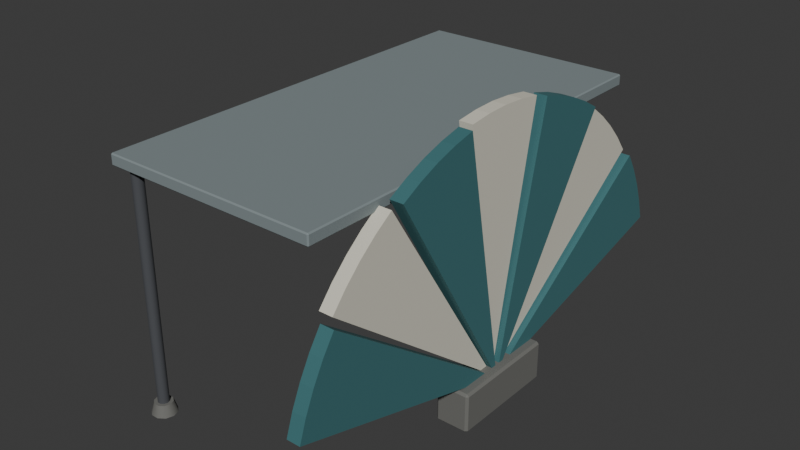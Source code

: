 # Source: stop-16.blend  (saved by Blender 5.3.31; exported with 4.5.12 LTS)
import bpy
from mathutils import Matrix  # noqa: F401  (used for matrix-valued properties, if any)

bpy.ops.wm.read_factory_settings(use_empty=True)
scene = bpy.context.scene
scene.name = 'Scene'

# ---- collections
col_collection = bpy.data.collections.new('Collection'); scene.collection.children.link(col_collection)

# ---- materials (node trees are filled in below, after node groups)
mat_paint0 = bpy.data.materials.new('paint0')
mat_paint0.diffuse_color = (0.04615, 0.1604, 0.1734, 1.0)
mat_d8d4c4 = bpy.data.materials.new('#d8d4c4')
mat_d8d4c4.diffuse_color = (0.6941, 0.6661, 0.5605, 1.0)
mat_6e6e6a = bpy.data.materials.new('#6e6e6a')
mat_6e6e6a.diffuse_color = (0.1573, 0.1573, 0.145, 1.0)
mat_7f8a8c = bpy.data.materials.new('#7f8a8c')
mat_7f8a8c.diffuse_color = (0.2158, 0.259, 0.2674, 1.0)
mat_4c4e52 = bpy.data.materials.new('#4c4e52')
mat_4c4e52.diffuse_color = (0.06973, 0.07383, 0.08241, 1.0)

# ---- material node trees
mat_paint0.use_nodes = True; mat_paint0.node_tree.nodes.clear()
_N = mat_paint0.node_tree.nodes; _L = mat_paint0.node_tree.links
n0 = _N.new('ShaderNodeBsdfPrincipled'); n0.name = 'Principled BSDF'; n0.location = (-200, 100)
n0.inputs[0].default_value = (0.04615, 0.1604, 0.1734, 1.0)
n0.inputs[2].default_value = 0.85
n0.inputs[10].default_value = 0.005
n1 = _N.new('ShaderNodeOutputMaterial'); n1.name = 'Material Output'; n1.location = (200, 100)
_L.new(n0.outputs[0], n1.inputs[0])
n1.is_active_output = True
mat_d8d4c4.use_nodes = True; mat_d8d4c4.node_tree.nodes.clear()
_N = mat_d8d4c4.node_tree.nodes; _L = mat_d8d4c4.node_tree.links
n0 = _N.new('ShaderNodeBsdfPrincipled'); n0.name = 'Principled BSDF'; n0.location = (-200, 100)
n0.inputs[0].default_value = (0.6941, 0.6661, 0.5605, 1.0)
n0.inputs[2].default_value = 0.85
n0.inputs[10].default_value = 0.005
n1 = _N.new('ShaderNodeOutputMaterial'); n1.name = 'Material Output'; n1.location = (200, 100)
_L.new(n0.outputs[0], n1.inputs[0])
n1.is_active_output = True
mat_6e6e6a.use_nodes = True; mat_6e6e6a.node_tree.nodes.clear()
_N = mat_6e6e6a.node_tree.nodes; _L = mat_6e6e6a.node_tree.links
n0 = _N.new('ShaderNodeBsdfPrincipled'); n0.name = 'Principled BSDF'; n0.location = (-200, 100)
n0.inputs[0].default_value = (0.1573, 0.1573, 0.145, 1.0)
n0.inputs[2].default_value = 0.85
n0.inputs[10].default_value = 0.005
n1 = _N.new('ShaderNodeOutputMaterial'); n1.name = 'Material Output'; n1.location = (200, 100)
_L.new(n0.outputs[0], n1.inputs[0])
n1.is_active_output = True
mat_7f8a8c.use_nodes = True; mat_7f8a8c.node_tree.nodes.clear()
_N = mat_7f8a8c.node_tree.nodes; _L = mat_7f8a8c.node_tree.links
n0 = _N.new('ShaderNodeBsdfPrincipled'); n0.name = 'Principled BSDF'; n0.location = (-200, 100)
n0.inputs[0].default_value = (0.2158, 0.259, 0.2674, 1.0)
n0.inputs[2].default_value = 0.85
n0.inputs[10].default_value = 0.005
n1 = _N.new('ShaderNodeOutputMaterial'); n1.name = 'Material Output'; n1.location = (200, 100)
_L.new(n0.outputs[0], n1.inputs[0])
n1.is_active_output = True
mat_4c4e52.use_nodes = True; mat_4c4e52.node_tree.nodes.clear()
_N = mat_4c4e52.node_tree.nodes; _L = mat_4c4e52.node_tree.links
n0 = _N.new('ShaderNodeBsdfPrincipled'); n0.name = 'Principled BSDF'; n0.location = (-200, 100)
n0.inputs[0].default_value = (0.06973, 0.07383, 0.08241, 1.0)
n0.inputs[2].default_value = 0.85
n0.inputs[10].default_value = 0.005
n1 = _N.new('ShaderNodeOutputMaterial'); n1.name = 'Material Output'; n1.location = (200, 100)
_L.new(n0.outputs[0], n1.inputs[0])
n1.is_active_output = True

# ---- world
world_world = bpy.data.worlds.new('World'); scene.world = world_world
world_world.use_nodes = True; world_world.node_tree.nodes.clear()
_N = world_world.node_tree.nodes; _L = world_world.node_tree.links
n0 = _N.new('ShaderNodeOutputWorld'); n0.name = 'World Output'; n0.location = (200, 100)
n1 = _N.new('ShaderNodeBackground'); n1.name = 'Background'; n1.location = (-200, 100)
n1.inputs[0].default_value = (0.05088, 0.05088, 0.05088, 1.0)
_L.new(n1.outputs[0], n0.inputs[0])
n0.is_active_output = True
world_world.color = (0.05088, 0.05088, 0.05088)
world_world.sun_shadow_jitter_overblur = 0.0

# ---- meshes
me_00_paint0 = bpy.data.meshes.new('00_paint0')
me_00_paint0.from_pydata([(0.94, 0.0, 0.3), (0.94, 2.228, 0.872), (0.94, 2.17, 1.063), (0.94, 2.096, 1.248), (0.94, 2.006, 1.426), (0.94, 1.9, 1.595), (1.06, 0.0, 0.3), (1.06, 2.228, 0.872), (1.06, 2.17, 1.063), (1.06, 2.096, 1.248), (1.06, 2.006, 1.426), (1.06, 1.9, 1.595), (0.94, 0.0, 0.3), (0.94, 1.232, 2.242), (0.94, 1.06, 2.341), (0.94, 0.8787, 2.426), (0.94, 0.6912, 2.494), (0.94, 0.4986, 2.545), (1.06, 0.0, 0.3), (1.06, 1.232, 2.242), (1.06, 1.06, 2.341), (1.06, 0.8787, 2.426), (1.06, 0.6912, 2.494), (1.06, 0.4986, 2.545), (0.94, 0.0, 0.3), (0.94, -0.431, 2.559), (0.94, -0.6251, 2.513), (0.94, -0.8145, 2.451), (0.94, -0.9978, 2.372), (0.94, -1.174, 2.278), (1.06, 0.0, 0.3), (1.06, -0.431, 2.559), (1.06, -0.6251, 2.513), (1.06, -0.8145, 2.451), (1.06, -0.9978, 2.372), (1.06, -1.174, 2.278), (0.94, 0.0, 0.3), (0.94, -1.861, 1.652), (0.94, -1.971, 1.486), (0.94, -2.066, 1.31), (0.94, -2.146, 1.128), (0.94, -2.21, 0.9386), (1.06, 0.0, 0.3), (1.06, -1.861, 1.652), (1.06, -1.971, 1.486), (1.06, -2.066, 1.31), (1.06, -2.146, 1.128), (1.06, -2.21, 0.9386)], [], [(3, 2, 0), (9, 10, 6), (5, 10, 4), (3, 8, 2), (1, 6, 0), (4, 9, 3), (2, 7, 1), (0, 11, 5), (15, 14, 12), (21, 22, 18), (14, 19, 13), (12, 23, 17), (17, 22, 16), (15, 20, 14), (13, 18, 12), (16, 21, 15), (27, 26, 24), (33, 34, 30), (24, 35, 29), (29, 34, 28), (27, 32, 26), (25, 30, 24), (28, 33, 27), (26, 31, 25), (39, 38, 36), (45, 46, 42), (41, 46, 40), (39, 44, 38), (37, 42, 36), (40, 45, 39), (38, 43, 37), (36, 47, 41), (1, 0, 2), (0, 5, 4), (3, 0, 4), (11, 6, 10), (6, 7, 8), (9, 6, 8), (5, 11, 10), (3, 9, 8), (1, 7, 6), (4, 10, 9), (2, 8, 7), (0, 6, 11), (13, 12, 14), (12, 17, 16), (15, 12, 16), (23, 18, 22), (18, 19, 20), (21, 18, 20), (14, 20, 19), (12, 18, 23), (17, 23, 22), (15, 21, 20), (13, 19, 18), (16, 22, 21), (25, 24, 26), (24, 29, 28), (27, 24, 28), (35, 30, 34), (30, 31, 32), (33, 30, 32), (24, 30, 35), (29, 35, 34), (27, 33, 32), (25, 31, 30), (28, 34, 33), (26, 32, 31), (37, 36, 38), (36, 41, 40), (39, 36, 40), (47, 42, 46), (42, 43, 44), (45, 42, 44), (41, 47, 46), (39, 45, 44), (37, 43, 42), (40, 46, 45), (38, 44, 43), (36, 42, 47)])
me_00_paint0.materials.append(mat_paint0)
me_00_paint0.update()
me_01__d8d4c4 = bpy.data.meshes.new('01_#d8d4c4')
me_01__d8d4c4.from_pydata([(0.89, 0.0, 0.3), (0.89, 1.861, 1.652), (0.89, 1.737, 1.808), (0.89, 1.599, 1.953), (0.89, 1.45, 2.085), (0.89, 1.29, 2.204), (1.01, 0.0, 0.3), (1.01, 1.861, 1.652), (1.01, 1.737, 1.808), (1.01, 1.599, 1.953), (1.01, 1.45, 2.085), (1.01, 1.29, 2.204), (0.89, 0.0, 0.3), (0.89, 0.431, 2.559), (0.89, 0.2336, 2.588), (0.89, 0.0345, 2.6), (0.89, -0.1649, 2.594), (0.89, -0.363, 2.571), (1.01, 0.0, 0.3), (1.01, 0.431, 2.559), (1.01, 0.2336, 2.588), (1.01, 0.0345, 2.6), (1.01, -0.1649, 2.594), (1.01, -0.363, 2.571), (0.89, 0.0, 0.3), (0.89, -1.232, 2.242), (0.89, -1.396, 2.128), (0.89, -1.549, 2.0), (0.89, -1.691, 1.859), (0.89, -1.819, 1.707), (1.01, 0.0, 0.3), (1.01, -1.232, 2.242), (1.01, -1.396, 2.128), (1.01, -1.549, 2.0), (1.01, -1.691, 1.859), (1.01, -1.819, 1.707)], [], [(3, 2, 0), (9, 10, 6), (5, 10, 4), (3, 8, 2), (1, 6, 0), (4, 9, 3), (2, 7, 1), (0, 11, 5), (15, 14, 12), (21, 22, 18), (16, 21, 15), (14, 19, 13), (12, 23, 17), (17, 22, 16), (15, 20, 14), (13, 18, 12), (27, 26, 24), (33, 34, 30), (28, 33, 27), (26, 31, 25), (24, 35, 29), (29, 34, 28), (27, 32, 26), (25, 30, 24), (1, 0, 2), (0, 5, 4), (3, 0, 4), (11, 6, 10), (6, 7, 8), (9, 6, 8), (5, 11, 10), (3, 9, 8), (1, 7, 6), (4, 10, 9), (2, 8, 7), (0, 6, 11), (13, 12, 14), (12, 17, 16), (15, 12, 16), (23, 18, 22), (18, 19, 20), (21, 18, 20), (16, 22, 21), (14, 20, 19), (12, 18, 23), (17, 23, 22), (15, 21, 20), (13, 19, 18), (25, 24, 26), (24, 29, 28), (27, 24, 28), (35, 30, 34), (30, 31, 32), (33, 30, 32), (28, 34, 33), (26, 32, 31), (24, 30, 35), (29, 35, 34), (27, 33, 32), (25, 31, 30)])
me_01__d8d4c4.materials.append(mat_d8d4c4)
me_01__d8d4c4.update()
me_02__6e6e6a = bpy.data.meshes.new('02_#6e6e6a')
me_02__6e6e6a.from_pydata([(0.86, -0.48, 0.06), (0.86, -0.5, 0.08), (0.84, -0.48, 0.08), (0.86, -0.5, 0.4), (0.86, -0.48, 0.42), (0.84, -0.48, 0.4), (0.86, 0.48, 0.06), (0.84, 0.48, 0.08), (0.86, 0.5, 0.08), (0.86, 0.48, 0.42), (0.86, 0.5, 0.4), (0.84, 0.48, 0.4), (1.12, -0.48, 0.06), (1.14, -0.48, 0.08), (1.12, -0.5, 0.08), (1.12, -0.48, 0.42), (1.12, -0.5, 0.4), (1.14, -0.48, 0.4), (1.12, 0.48, 0.06), (1.12, 0.5, 0.08), (1.14, 0.48, 0.08), (1.12, 0.48, 0.42), (1.14, 0.48, 0.4), (1.12, 0.5, 0.4), (-1.01, -1.8, 0.06), (-0.989, -1.865, 0.06), (-0.934, -1.905, 0.06), (-0.866, -1.905, 0.06), (-0.811, -1.865, 0.06), (-0.79, -1.8, 0.06), (-0.811, -1.735, 0.06), (-0.866, -1.695, 0.06), (-0.934, -1.695, 0.06), (-0.989, -1.735, 0.06), (-0.98, -1.8, 0.16), (-0.9647, -1.847, 0.16), (-0.9247, -1.876, 0.16), (-0.8753, -1.876, 0.16), (-0.8353, -1.847, 0.16), (-0.82, -1.8, 0.16), (-0.8353, -1.753, 0.16), (-0.8753, -1.724, 0.16), (-0.9247, -1.724, 0.16), (-0.9647, -1.753, 0.16), (-1.01, -1.8, 0.06), (-0.989, -1.865, 0.06), (-0.934, -1.905, 0.06), (-0.866, -1.905, 0.06), (-0.811, -1.865, 0.06), (-0.79, -1.8, 0.06), (-0.811, -1.735, 0.06), (-0.866, -1.695, 0.06), (-0.934, -1.695, 0.06), (-0.989, -1.735, 0.06), (-0.98, -1.8, 0.16), (-0.9647, -1.847, 0.16), (-0.9247, -1.876, 0.16), (-0.8753, -1.876, 0.16), (-0.8353, -1.847, 0.16), (-0.82, -1.8, 0.16), (-0.8353, -1.753, 0.16), (-0.8753, -1.724, 0.16), (-0.9247, -1.724, 0.16), (-0.9647, -1.753, 0.16), (-1.01, 1.8, 0.06), (-0.989, 1.735, 0.06), (-0.934, 1.695, 0.06), (-0.866, 1.695, 0.06), (-0.811, 1.735, 0.06), (-0.79, 1.8, 0.06), (-0.811, 1.865, 0.06), (-0.866, 1.905, 0.06), (-0.934, 1.905, 0.06), (-0.989, 1.865, 0.06), (-0.98, 1.8, 0.16), (-0.9647, 1.753, 0.16), (-0.9247, 1.724, 0.16), (-0.8753, 1.724, 0.16), (-0.8353, 1.753, 0.16), (-0.82, 1.8, 0.16), (-0.8353, 1.847, 0.16), (-0.8753, 1.876, 0.16), (-0.9247, 1.876, 0.16), (-0.9647, 1.847, 0.16), (-1.01, 1.8, 0.06), (-0.989, 1.735, 0.06), (-0.934, 1.695, 0.06), (-0.866, 1.695, 0.06), (-0.811, 1.735, 0.06), (-0.79, 1.8, 0.06), (-0.811, 1.865, 0.06), (-0.866, 1.905, 0.06), (-0.934, 1.905, 0.06), (-0.989, 1.865, 0.06), (-0.98, 1.8, 0.16), (-0.9647, 1.753, 0.16), (-0.9247, 1.724, 0.16), (-0.8753, 1.724, 0.16), (-0.8353, 1.753, 0.16), (-0.82, 1.8, 0.16), (-0.8353, 1.847, 0.16), (-0.8753, 1.876, 0.16), (-0.9247, 1.876, 0.16), (-0.9647, 1.847, 0.16)], [], [(0, 1, 2), (3, 4, 5), (6, 7, 8), (9, 10, 11), (12, 13, 14), (15, 16, 17), (18, 19, 20), (21, 22, 23), (0, 7, 6), (3, 2, 1), (9, 5, 4), (8, 11, 10), (6, 19, 18), (21, 10, 9), (20, 23, 22), (18, 13, 12), (15, 22, 21), (14, 17, 16), (12, 1, 0), (4, 16, 15), (18, 0, 6), (5, 7, 2), (16, 1, 14), (9, 15, 21), (10, 19, 8), (22, 13, 20), (25, 34, 24), (26, 35, 25), (27, 36, 26), (27, 38, 37), (29, 38, 28), (30, 39, 29), (31, 40, 30), (32, 41, 31), (32, 43, 42), (33, 34, 43), (52, 50, 46), (57, 61, 63), (65, 74, 64), (66, 75, 65), (67, 76, 66), (68, 77, 67), (68, 79, 78), (70, 79, 69), (71, 80, 70), (72, 81, 71), (72, 83, 82), (73, 74, 83), (92, 90, 86), (97, 101, 103), (0, 2, 7), (3, 5, 2), (9, 11, 5), (8, 7, 11), (6, 8, 19), (21, 23, 10), (20, 19, 23), (18, 20, 13), (15, 17, 22), (14, 13, 17), (12, 14, 1), (4, 3, 16), (18, 12, 0), (5, 11, 7), (16, 3, 1), (9, 4, 15), (10, 23, 19), (22, 17, 13), (25, 35, 34), (26, 36, 35), (27, 37, 36), (27, 28, 38), (29, 39, 38), (30, 40, 39), (31, 41, 40), (32, 42, 41), (32, 33, 43), (33, 24, 34), (44, 53, 52), (52, 51, 50), (50, 49, 48), (48, 47, 50), (47, 46, 50), (46, 45, 44), (44, 52, 46), (63, 54, 55), (55, 56, 63), (56, 57, 63), (57, 58, 59), (59, 60, 61), (61, 62, 63), (57, 59, 61), (65, 75, 74), (66, 76, 75), (67, 77, 76), (68, 78, 77), (68, 69, 79), (70, 80, 79), (71, 81, 80), (72, 82, 81), (72, 73, 83), (73, 64, 74), (84, 93, 92), (92, 91, 90), (90, 89, 88), (88, 87, 90), (87, 86, 90), (86, 85, 84), (84, 92, 86), (103, 94, 95), (95, 96, 103), (96, 97, 103), (97, 98, 99), (99, 100, 101), (101, 102, 103), (97, 99, 101)])
me_02__6e6e6a.polygons.foreach_set('use_smooth', [0, 0, 0, 0, 0, 0, 0, 0, 0, 0, 0, 0, 0, 0, 0, 0, 0, 0, 0, 0, 0, 0, 0, 0, 0, 0, 1, 1, 1, 1, 1, 1, 1, 1, 1, 1, 0, 0, 1, 1, 1, 1, 1, 1, 1, 1, 1, 1, 0, 0, 0, 0, 0, 0, 0, 0, 0, 0, 0, 0, 0, 0, 0, 0, 0, 0, 0, 0, 1, 1, 1, 1, 1, 1, 1, 1, 1, 1, 0, 0, 0, 0, 0, 0, 0, 0, 0, 0, 0, 0, 0, 0, 1, 1, 1, 1, 1, 1, 1, 1, 1, 1, 0, 0, 0, 0, 0, 0, 0, 0, 0, 0, 0, 0, 0, 0])
me_02__6e6e6a.materials.append(mat_6e6e6a)
me_02__6e6e6a.update()
me_03__7f8a8c = bpy.data.meshes.new('03_#7f8a8c')
me_03__7f8a8c.from_pydata([(-1.04, -1.89, 2.2), (-1.04, -1.9, 2.21), (-1.05, -1.89, 2.21), (-1.04, -1.9, 2.29), (-1.04, -1.89, 2.3), (-1.05, -1.89, 2.29), (-1.04, 1.89, 2.2), (-1.05, 1.89, 2.21), (-1.04, 1.9, 2.21), (-1.04, 1.89, 2.3), (-1.04, 1.9, 2.29), (-1.05, 1.89, 2.29), (0.89, -1.89, 2.2), (0.9, -1.89, 2.21), (0.89, -1.9, 2.21), (0.89, -1.89, 2.3), (0.89, -1.9, 2.29), (0.9, -1.89, 2.29), (0.89, 1.89, 2.2), (0.89, 1.9, 2.21), (0.9, 1.89, 2.21), (0.89, 1.89, 2.3), (0.9, 1.89, 2.29), (0.89, 1.9, 2.29)], [], [(0, 1, 2), (3, 4, 5), (6, 7, 8), (9, 10, 11), (12, 13, 14), (15, 16, 17), (18, 19, 20), (21, 22, 23), (0, 7, 6), (3, 2, 1), (9, 5, 4), (8, 11, 10), (6, 19, 18), (21, 10, 9), (20, 23, 22), (18, 13, 12), (15, 22, 21), (14, 17, 16), (12, 1, 0), (4, 16, 15), (18, 0, 6), (5, 7, 2), (16, 1, 14), (9, 15, 21), (10, 19, 8), (22, 13, 20), (0, 2, 7), (3, 5, 2), (9, 11, 5), (8, 7, 11), (6, 8, 19), (21, 23, 10), (20, 19, 23), (18, 20, 13), (15, 17, 22), (14, 13, 17), (12, 14, 1), (4, 3, 16), (18, 12, 0), (5, 11, 7), (16, 3, 1), (9, 4, 15), (10, 23, 19), (22, 17, 13)])
me_03__7f8a8c.materials.append(mat_7f8a8c)
me_03__7f8a8c.update()
me_04__4c4e52 = bpy.data.meshes.new('04_#4c4e52')
me_04__4c4e52.from_pydata([(-0.95, -1.8, 0.06), (-0.9405, -1.829, 0.06), (-0.9155, -1.848, 0.06), (-0.8845, -1.848, 0.06), (-0.8595, -1.829, 0.06), (-0.85, -1.8, 0.06), (-0.8595, -1.771, 0.06), (-0.8845, -1.752, 0.06), (-0.9155, -1.752, 0.06), (-0.9405, -1.771, 0.06), (-0.95, -1.8, 2.2), (-0.9405, -1.829, 2.2), (-0.9155, -1.848, 2.2), (-0.8845, -1.848, 2.2), (-0.8595, -1.829, 2.2), (-0.85, -1.8, 2.2), (-0.8595, -1.771, 2.2), (-0.8845, -1.752, 2.2), (-0.9155, -1.752, 2.2), (-0.9405, -1.771, 2.2), (-0.95, -1.8, 0.06), (-0.9405, -1.829, 0.06), (-0.9155, -1.848, 0.06), (-0.8845, -1.848, 0.06), (-0.8595, -1.829, 0.06), (-0.85, -1.8, 0.06), (-0.8595, -1.771, 0.06), (-0.8845, -1.752, 0.06), (-0.9155, -1.752, 0.06), (-0.9405, -1.771, 0.06), (-0.95, -1.8, 2.2), (-0.9405, -1.829, 2.2), (-0.9155, -1.848, 2.2), (-0.8845, -1.848, 2.2), (-0.8595, -1.829, 2.2), (-0.85, -1.8, 2.2), (-0.8595, -1.771, 2.2), (-0.8845, -1.752, 2.2), (-0.9155, -1.752, 2.2), (-0.9405, -1.771, 2.2), (-0.95, 1.8, 0.06), (-0.9405, 1.771, 0.06), (-0.9155, 1.752, 0.06), (-0.8845, 1.752, 0.06), (-0.8595, 1.771, 0.06), (-0.85, 1.8, 0.06), (-0.8595, 1.829, 0.06), (-0.8845, 1.848, 0.06), (-0.9155, 1.848, 0.06), (-0.9405, 1.829, 0.06), (-0.95, 1.8, 2.2), (-0.9405, 1.771, 2.2), (-0.9155, 1.752, 2.2), (-0.8845, 1.752, 2.2), (-0.8595, 1.771, 2.2), (-0.85, 1.8, 2.2), (-0.8595, 1.829, 2.2), (-0.8845, 1.848, 2.2), (-0.9155, 1.848, 2.2), (-0.9405, 1.829, 2.2), (-0.95, 1.8, 0.06), (-0.9405, 1.771, 0.06), (-0.9155, 1.752, 0.06), (-0.8845, 1.752, 0.06), (-0.8595, 1.771, 0.06), (-0.85, 1.8, 0.06), (-0.8595, 1.829, 0.06), (-0.8845, 1.848, 0.06), (-0.9155, 1.848, 0.06), (-0.9405, 1.829, 0.06), (-0.95, 1.8, 2.2), (-0.9405, 1.771, 2.2), (-0.9155, 1.752, 2.2), (-0.8845, 1.752, 2.2), (-0.8595, 1.771, 2.2), (-0.85, 1.8, 2.2), (-0.8595, 1.829, 2.2), (-0.8845, 1.848, 2.2), (-0.9155, 1.848, 2.2), (-0.9405, 1.829, 2.2)], [], [(1, 10, 0), (2, 11, 1), (3, 12, 2), (4, 13, 3), (5, 14, 4), (6, 15, 5), (7, 16, 6), (8, 17, 7), (9, 18, 8), (0, 19, 9), (28, 26, 22), (33, 35, 37), (41, 50, 40), (42, 51, 41), (43, 52, 42), (44, 53, 43), (45, 54, 44), (46, 55, 45), (47, 56, 46), (48, 57, 47), (49, 58, 48), (40, 59, 49), (68, 66, 62), (73, 75, 77), (1, 11, 10), (2, 12, 11), (3, 13, 12), (4, 14, 13), (5, 15, 14), (6, 16, 15), (7, 17, 16), (8, 18, 17), (9, 19, 18), (0, 10, 19), (20, 29, 28), (28, 27, 26), (26, 25, 22), (25, 24, 22), (24, 23, 22), (22, 21, 20), (20, 28, 22), (39, 30, 33), (30, 31, 33), (31, 32, 33), (33, 34, 35), (35, 36, 37), (37, 38, 33), (38, 39, 33), (41, 51, 50), (42, 52, 51), (43, 53, 52), (44, 54, 53), (45, 55, 54), (46, 56, 55), (47, 57, 56), (48, 58, 57), (49, 59, 58), (40, 50, 59), (60, 69, 68), (68, 67, 66), (66, 65, 62), (65, 64, 62), (64, 63, 62), (62, 61, 60), (60, 68, 62), (79, 70, 73), (70, 71, 73), (71, 72, 73), (73, 74, 75), (75, 76, 77), (77, 78, 73), (78, 79, 73)])
me_04__4c4e52.polygons.foreach_set('use_smooth', [1, 1, 1, 1, 1, 1, 1, 1, 1, 1, 0, 0, 1, 1, 1, 1, 1, 1, 1, 1, 1, 1, 0, 0, 1, 1, 1, 1, 1, 1, 1, 1, 1, 1, 0, 0, 0, 0, 0, 0, 0, 0, 0, 0, 0, 0, 0, 0, 1, 1, 1, 1, 1, 1, 1, 1, 1, 1, 0, 0, 0, 0, 0, 0, 0, 0, 0, 0, 0, 0, 0, 0])
me_04__4c4e52.materials.append(mat_4c4e52)
me_04__4c4e52.update()
me_solid = bpy.data.meshes.new('solid')
me_solid.from_pydata([(-0.5, -0.5, -0.5), (-0.5, -0.5, 0.5), (-0.5, 0.5, -0.5), (-0.5, 0.5, 0.5), (0.5, -0.5, -0.5), (0.5, -0.5, 0.5), (0.5, 0.5, -0.5), (0.5, 0.5, 0.5)], [], [(0, 1, 3, 2), (2, 3, 7, 6), (6, 7, 5, 4), (4, 5, 1, 0), (2, 6, 4, 0), (7, 3, 1, 5)])
me_solid.update()

# ---- objects
ob_00_paint0 = bpy.data.objects.new('00_paint0', me_00_paint0)
ob_01__d8d4c4 = bpy.data.objects.new('01_#d8d4c4', me_01__d8d4c4)
ob_02__6e6e6a = bpy.data.objects.new('02_#6e6e6a', me_02__6e6e6a)
ob_03__7f8a8c = bpy.data.objects.new('03_#7f8a8c', me_03__7f8a8c)
ob_04__4c4e52 = bpy.data.objects.new('04_#4c4e52', me_04__4c4e52)
ob_solid = bpy.data.objects.new('solid', me_solid)

# ---- transforms, parenting, visibility, modifiers, constraints
ob_00_paint0.location = (0.0, 0.0, 0.0)
ob_01__d8d4c4.location = (0.0, 0.0, 0.0)
ob_02__6e6e6a.location = (0.0, 0.0, 0.0)
ob_03__7f8a8c.location = (0.0, 0.0, 0.0)
ob_04__4c4e52.location = (0.0, 0.0, 0.0)
ob_solid.location = (0.98, 0.0, 1.23)
ob_solid.scale = (0.16, 4.4, 2.34)
ob_solid.hide_render = True
ob_solid.display_type = 'WIRE'

# ---- collection membership
scene.collection.objects.link(ob_00_paint0)
scene.collection.objects.link(ob_01__d8d4c4)
scene.collection.objects.link(ob_02__6e6e6a)
scene.collection.objects.link(ob_03__7f8a8c)
scene.collection.objects.link(ob_04__4c4e52)
scene.collection.objects.link(ob_solid)

# ---- scene / render settings (as saved in the file)
scene.frame_start = 1; scene.frame_end = 250; scene.frame_set(1)
scene.render.engine = 'BLENDER_EEVEE_NEXT'
scene.render.bake_bias = 0.0
scene.render.bake_samples = 0
scene.render.compositor_device = 'GPU'
scene.eevee.use_volume_custom_range = False
scene.eevee.fast_gi_thickness_near = 0.1
scene.eevee.fast_gi_thickness_far = 0.0
scene.eevee.ray_tracing_options.screen_trace_thickness = 0.1
bpy.context.view_layer.update()

# ---- added for rendering (the .blend has no active camera and no usable light): camera, sun
cam_auto = bpy.data.cameras.new('AutoCamera')
cam_auto.lens = 50.0
cam_auto.sensor_width = 36.0
cam_auto.clip_end = 1000.0
ob_auto_camera = bpy.data.objects.new('AutoCamera', cam_auto)
scene.collection.objects.link(ob_auto_camera)
ob_auto_camera.location = (5.19113, -6.16628, 5.44678)
ob_auto_camera.rotation_euler = (1.09748, -7.21219e-08, 0.694738)
scene.camera = ob_auto_camera
light_auto_sun = bpy.data.lights.new('AutoSun', 'SUN')
light_auto_sun.energy = 3.0
light_auto_sun.angle = 0.0523599
ob_auto_sun = bpy.data.objects.new('AutoSun', light_auto_sun)
scene.collection.objects.link(ob_auto_sun)
ob_auto_sun.rotation_euler = (0.872665, 0.174533, 0.523599)
bpy.context.view_layer.update()
